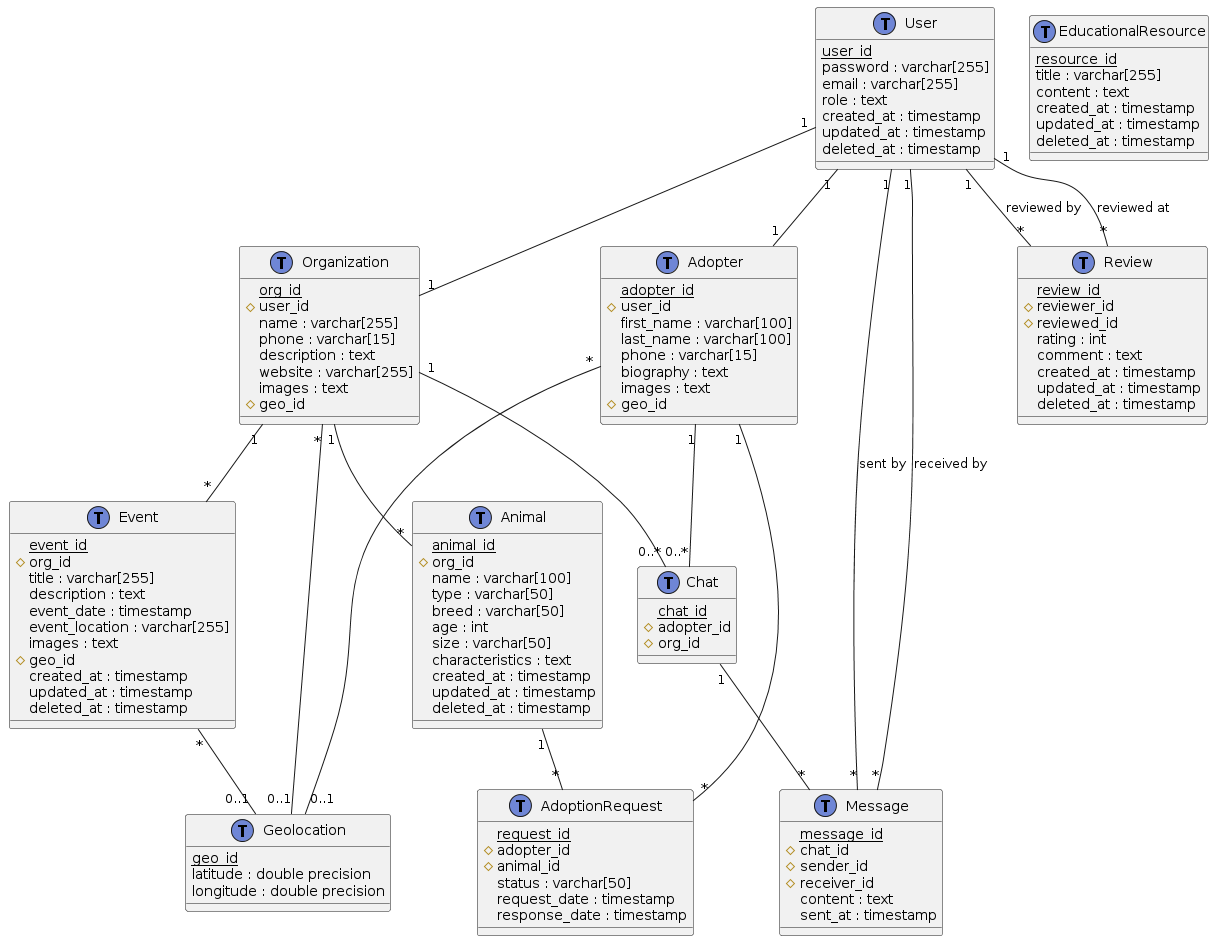

The diagram above was rendered by PlantUML. Its source (embedded in the PNG):
@startuml
!define table(x) class x << (T,#6f86d6) >> 
!define primary_key(x) <u>x</u> 
!define foreign_key(x) #x 
' Users Table 
table(User) { 
  primary_key(user_id) 
  password : varchar[255] 
  email : varchar[255] 
  role : text 
  created_at : timestamp 
  updated_at : timestamp 
  deleted_at : timestamp 
} 

' Adopters Table 
table(Adopter) { 
  primary_key(adopter_id) 
  foreign_key(user_id) 
  first_name : varchar[100] 
  last_name : varchar[100] 
  phone : varchar[15]
  biography : text 
  images : text 
  foreign_key(geo_id) 
} 

' Organizations Table 
table(Organization) { 
  primary_key(org_id) 
  foreign_key(user_id) 
  name : varchar[255] 
  phone : varchar[15]
  description : text 
  website : varchar[255] 
  images : text 
  foreign_key(geo_id) 
} 

' Animals Table 
table(Animal) { 
  primary_key(animal_id) 
  foreign_key(org_id) 
  name : varchar[100] 
  type : varchar[50] 
  breed : varchar[50] 
  age : int 
  size : varchar[50] 
  characteristics : text 
  created_at : timestamp 
  updated_at : timestamp 
  deleted_at : timestamp 
} 

' Events Table 
table(Event) { 
  primary_key(event_id) 
  foreign_key(org_id) 
  title : varchar[255] 
  description : text 
  event_date : timestamp 
  event_location : varchar[255] 
  images : text 
  foreign_key(geo_id) 
  created_at : timestamp 
  updated_at : timestamp 
  deleted_at : timestamp 
} 

' Geolocation Table 
table(Geolocation) { 
  primary_key(geo_id) 
  latitude : double precision 
  longitude : double precision 
} 

' Chats Table 
table(Chat) { 
  primary_key(chat_id) 
  foreign_key(adopter_id) 
  foreign_key(org_id) 
} 

' Messages Table 
table(Message) { 
  primary_key(message_id) 
  foreign_key(chat_id) 
  foreign_key(sender_id) 
  foreign_key(receiver_id) 
  content : text 
  sent_at : timestamp 
} 

' Reviews Table 
table(Review) { 
  primary_key(review_id) 
  foreign_key(reviewer_id) 
  foreign_key(reviewed_id) 
  rating : int 
  comment : text 
  created_at : timestamp 
  updated_at : timestamp 
  deleted_at : timestamp 
} 

' Educational Resources Table 
table(EducationalResource) { 
  primary_key(resource_id) 
  title : varchar[255] 
  content : text 
  created_at : timestamp 
  updated_at : timestamp 
  deleted_at : timestamp 
} 

' Adoption Requests Table 
table(AdoptionRequest) { 
  primary_key(request_id) 
  foreign_key(adopter_id) 
  foreign_key(animal_id) 
  status : varchar[50] 
  request_date : timestamp 
  response_date : timestamp 
} 

' Relations 
User "1" -- "1" Adopter 
User "1" -- "1" Organization 
Organization "1" -- "*" Animal 
Organization "1" -- "*" Event 
Adopter "1" -- "0..*" Chat 
Organization "1" -- "0..*" Chat 
Chat "1" -- "*" Message 
User "1" -- "*" Message : "sent by" 
User "1" -- "*" Message : "received by" 
User "1" -- "*" Review : "reviewed by" 
User "1" -- "*" Review : "reviewed at" 
Adopter "1" -- "*" AdoptionRequest 
Animal "1" -- "*" AdoptionRequest 
Adopter "*" -- "0..1" Geolocation 
Organization "*" -- "0..1" Geolocation 
Event "*" -- "0..1" Geolocation
@enduml